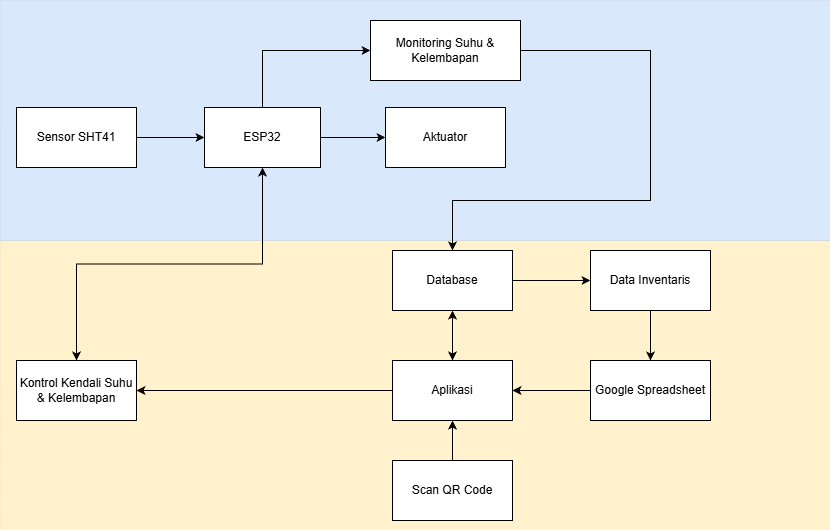

The diagram above was exported from draw.io. Its source (the exported page's mxGraphModel, read from the mxfile embedded in the PNG):
<mxGraphModel dx="1489" dy="679" grid="1" gridSize="10" guides="1" tooltips="1" connect="1" arrows="1" fold="1" page="1" pageScale="1" pageWidth="850" pageHeight="1100" math="0" shadow="0">
  <root>
    <mxCell id="0" />
    <mxCell id="1" parent="0" />
    <mxCell id="_7BLStA0kJ1strkRQgH1-28" parent="1" style="rounded=0;whiteSpace=wrap;html=1;fillColor=#fff2cc;strokeColor=#d6b656;strokeWidth=0;" value="" vertex="1">
      <mxGeometry height="290" width="830" x="10" y="280" as="geometry" />
    </mxCell>
    <mxCell id="_7BLStA0kJ1strkRQgH1-1" parent="1" style="rounded=0;whiteSpace=wrap;html=1;fillColor=#dae8fc;strokeColor=#6c8ebf;strokeWidth=0;" value="" vertex="1">
      <mxGeometry height="240" width="830" x="10" y="40" as="geometry" />
    </mxCell>
    <mxCell id="_7BLStA0kJ1strkRQgH1-7" edge="1" parent="1" source="_7BLStA0kJ1strkRQgH1-3" style="edgeStyle=orthogonalEdgeStyle;rounded=0;orthogonalLoop=1;jettySize=auto;html=1;exitX=1;exitY=0.5;exitDx=0;exitDy=0;entryX=0;entryY=0.5;entryDx=0;entryDy=0;" target="_7BLStA0kJ1strkRQgH1-4">
      <mxGeometry relative="1" as="geometry" />
    </mxCell>
    <mxCell id="_7BLStA0kJ1strkRQgH1-3" parent="1" style="rounded=0;whiteSpace=wrap;html=1;" value="Sensor SHT41" vertex="1">
      <mxGeometry height="60" width="120" x="26" y="147" as="geometry" />
    </mxCell>
    <mxCell id="_7BLStA0kJ1strkRQgH1-26" edge="1" parent="1" source="_7BLStA0kJ1strkRQgH1-4" style="edgeStyle=orthogonalEdgeStyle;rounded=0;orthogonalLoop=1;jettySize=auto;html=1;exitX=1;exitY=0.5;exitDx=0;exitDy=0;entryX=0;entryY=0.5;entryDx=0;entryDy=0;" target="_7BLStA0kJ1strkRQgH1-23">
      <mxGeometry relative="1" as="geometry" />
    </mxCell>
    <mxCell id="_7BLStA0kJ1strkRQgH1-27" edge="1" parent="1" source="_7BLStA0kJ1strkRQgH1-4" style="edgeStyle=orthogonalEdgeStyle;rounded=0;orthogonalLoop=1;jettySize=auto;html=1;exitX=0.5;exitY=0;exitDx=0;exitDy=0;entryX=0;entryY=0.5;entryDx=0;entryDy=0;" target="_7BLStA0kJ1strkRQgH1-5">
      <mxGeometry relative="1" as="geometry" />
    </mxCell>
    <mxCell id="_7BLStA0kJ1strkRQgH1-4" parent="1" style="rounded=0;whiteSpace=wrap;html=1;" value="ESP32" vertex="1">
      <mxGeometry height="60" width="116" x="214" y="147" as="geometry" />
    </mxCell>
    <mxCell id="_7BLStA0kJ1strkRQgH1-38" edge="1" parent="1" source="_7BLStA0kJ1strkRQgH1-5" style="edgeStyle=orthogonalEdgeStyle;rounded=0;orthogonalLoop=1;jettySize=auto;html=1;exitX=1;exitY=0.5;exitDx=0;exitDy=0;entryX=0.5;entryY=0;entryDx=0;entryDy=0;" target="_7BLStA0kJ1strkRQgH1-6">
      <mxGeometry relative="1" as="geometry">
        <Array as="points">
          <mxPoint x="660" y="90" />
          <mxPoint x="660" y="240" />
          <mxPoint x="462" y="240" />
        </Array>
      </mxGeometry>
    </mxCell>
    <mxCell id="_7BLStA0kJ1strkRQgH1-5" parent="1" style="rounded=0;whiteSpace=wrap;html=1;" value="Monitoring Suhu &amp;amp; Kelembapan" vertex="1">
      <mxGeometry height="60" width="150" x="380" y="60" as="geometry" />
    </mxCell>
    <mxCell id="_7BLStA0kJ1strkRQgH1-32" edge="1" parent="1" source="_7BLStA0kJ1strkRQgH1-6" style="edgeStyle=orthogonalEdgeStyle;rounded=0;orthogonalLoop=1;jettySize=auto;html=1;exitX=1;exitY=0.5;exitDx=0;exitDy=0;entryX=0;entryY=0.5;entryDx=0;entryDy=0;" target="_7BLStA0kJ1strkRQgH1-31">
      <mxGeometry relative="1" as="geometry" />
    </mxCell>
    <mxCell id="_7BLStA0kJ1strkRQgH1-40" edge="1" parent="1" source="_7BLStA0kJ1strkRQgH1-6" style="edgeStyle=orthogonalEdgeStyle;rounded=0;orthogonalLoop=1;jettySize=auto;html=1;exitX=0.5;exitY=1;exitDx=0;exitDy=0;entryX=0.5;entryY=0;entryDx=0;entryDy=0;startArrow=classic;startFill=1;" target="_7BLStA0kJ1strkRQgH1-17">
      <mxGeometry relative="1" as="geometry" />
    </mxCell>
    <mxCell id="_7BLStA0kJ1strkRQgH1-6" parent="1" style="rounded=0;whiteSpace=wrap;html=1;" value="Database" vertex="1">
      <mxGeometry height="60" width="120" x="402" y="290" as="geometry" />
    </mxCell>
    <mxCell id="_7BLStA0kJ1strkRQgH1-30" edge="1" parent="1" source="_7BLStA0kJ1strkRQgH1-13" style="edgeStyle=orthogonalEdgeStyle;rounded=0;orthogonalLoop=1;jettySize=auto;html=1;exitX=0.5;exitY=0;exitDx=0;exitDy=0;entryX=0.5;entryY=1;entryDx=0;entryDy=0;startArrow=classic;startFill=1;" target="_7BLStA0kJ1strkRQgH1-4">
      <mxGeometry relative="1" as="geometry" />
    </mxCell>
    <mxCell id="_7BLStA0kJ1strkRQgH1-41" edge="1" parent="1" source="_7BLStA0kJ1strkRQgH1-13" style="edgeStyle=orthogonalEdgeStyle;rounded=0;orthogonalLoop=1;jettySize=auto;html=1;exitX=1;exitY=0.5;exitDx=0;exitDy=0;endArrow=none;endFill=0;startArrow=classic;startFill=1;" target="_7BLStA0kJ1strkRQgH1-17">
      <mxGeometry relative="1" as="geometry" />
    </mxCell>
    <mxCell id="_7BLStA0kJ1strkRQgH1-13" parent="1" style="rounded=0;whiteSpace=wrap;html=1;" value="Kontrol Kendali Suhu &amp;amp; Kelembapan" vertex="1">
      <mxGeometry height="60" width="120" x="26" y="400" as="geometry" />
    </mxCell>
    <mxCell id="_7BLStA0kJ1strkRQgH1-14" edge="1" parent="1" source="_7BLStA0kJ1strkRQgH1-13" style="edgeStyle=orthogonalEdgeStyle;rounded=0;orthogonalLoop=1;jettySize=auto;html=1;exitX=0.5;exitY=1;exitDx=0;exitDy=0;" target="_7BLStA0kJ1strkRQgH1-13">
      <mxGeometry relative="1" as="geometry" />
    </mxCell>
    <mxCell id="_7BLStA0kJ1strkRQgH1-17" parent="1" style="rounded=0;whiteSpace=wrap;html=1;" value="Aplikasi" vertex="1">
      <mxGeometry height="60" width="120" x="402" y="400" as="geometry" />
    </mxCell>
    <mxCell id="_7BLStA0kJ1strkRQgH1-23" parent="1" style="rounded=0;whiteSpace=wrap;html=1;" value="Aktuator" vertex="1">
      <mxGeometry height="60" width="120" x="395" y="147" as="geometry" />
    </mxCell>
    <mxCell id="_7BLStA0kJ1strkRQgH1-35" edge="1" parent="1" source="_7BLStA0kJ1strkRQgH1-31" style="edgeStyle=orthogonalEdgeStyle;rounded=0;orthogonalLoop=1;jettySize=auto;html=1;exitX=0.5;exitY=1;exitDx=0;exitDy=0;entryX=0.5;entryY=0;entryDx=0;entryDy=0;" target="_7BLStA0kJ1strkRQgH1-34">
      <mxGeometry relative="1" as="geometry" />
    </mxCell>
    <mxCell id="_7BLStA0kJ1strkRQgH1-31" parent="1" style="rounded=0;whiteSpace=wrap;html=1;" value="Data Inventaris" vertex="1">
      <mxGeometry height="60" width="120" x="600" y="290" as="geometry" />
    </mxCell>
    <mxCell id="_7BLStA0kJ1strkRQgH1-42" edge="1" parent="1" source="_7BLStA0kJ1strkRQgH1-34" style="edgeStyle=orthogonalEdgeStyle;rounded=0;orthogonalLoop=1;jettySize=auto;html=1;exitX=0;exitY=0.5;exitDx=0;exitDy=0;entryX=1;entryY=0.5;entryDx=0;entryDy=0;" target="_7BLStA0kJ1strkRQgH1-17">
      <mxGeometry relative="1" as="geometry" />
    </mxCell>
    <mxCell id="_7BLStA0kJ1strkRQgH1-34" parent="1" style="rounded=0;whiteSpace=wrap;html=1;" value="Google Spreadsheet" vertex="1">
      <mxGeometry height="60" width="120" x="600" y="400" as="geometry" />
    </mxCell>
    <mxCell id="_7BLStA0kJ1strkRQgH1-44" edge="1" parent="1" source="_7BLStA0kJ1strkRQgH1-43" style="edgeStyle=orthogonalEdgeStyle;rounded=0;orthogonalLoop=1;jettySize=auto;html=1;exitX=0.5;exitY=0;exitDx=0;exitDy=0;entryX=0.5;entryY=1;entryDx=0;entryDy=0;" target="_7BLStA0kJ1strkRQgH1-17">
      <mxGeometry relative="1" as="geometry" />
    </mxCell>
    <mxCell id="_7BLStA0kJ1strkRQgH1-43" parent="1" style="rounded=0;whiteSpace=wrap;html=1;" value="Scan QR Code" vertex="1">
      <mxGeometry height="60" width="120" x="402" y="500" as="geometry" />
    </mxCell>
  </root>
</mxGraphModel>